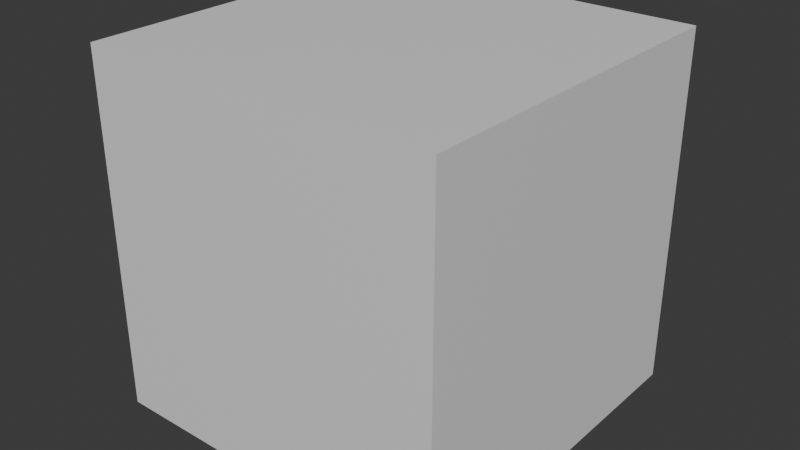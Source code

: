 # Source: key.blend  (saved by Blender 5.0.118; exported with 4.5.12 LTS)
import bpy
from mathutils import Matrix  # noqa: F401  (used for matrix-valued properties, if any)

bpy.ops.wm.read_factory_settings(use_empty=True)
scene = bpy.context.scene
scene.name = 'Scene'

# ---- collections
col_collection = bpy.data.collections.new('Collection'); scene.collection.children.link(col_collection)

# ---- materials (node trees are filled in below, after node groups)
mat_material = bpy.data.materials.new('Material')
mat_material.alpha_threshold = 0.0
mat_material.use_backface_culling_lightprobe_volume = False
mat_material.roughness = 0.5
mat_material.line_color = (0.0, 0.0, 0.0, 1.0)

# ---- material node trees
mat_material.use_nodes = True; mat_material.node_tree.nodes.clear()
_N = mat_material.node_tree.nodes; _L = mat_material.node_tree.links
n0 = _N.new('ShaderNodeOutputMaterial'); n0.name = 'Material Output'; n0.location = (200, 100)
n1 = _N.new('ShaderNodeBsdfPrincipled'); n1.name = 'Principled BSDF'; n1.location = (-200, 100)
_L.new(n1.outputs[0], n0.inputs[0])
n0.is_active_output = True

# ---- world
world_world = bpy.data.worlds.new('World'); scene.world = world_world
world_world.use_nodes = True; world_world.node_tree.nodes.clear()
_N = world_world.node_tree.nodes; _L = world_world.node_tree.links
n0 = _N.new('ShaderNodeOutputWorld'); n0.name = 'World Output'; n0.location = (200, 100)
n1 = _N.new('ShaderNodeBackground'); n1.name = 'Background'; n1.location = (-200, 100)
n1.inputs[0].default_value = (0.05088, 0.05088, 0.05088, 1.0)
_L.new(n1.outputs[0], n0.inputs[0])
n0.is_active_output = True
world_world.color = (0.05088, 0.05088, 0.05088)
world_world.sun_shadow_jitter_overblur = 0.0

# ---- meshes
me_cube = bpy.data.meshes.new('Cube')
me_cube.from_pydata([(0.5, 0.5, 1.0), (0.5, 0.5, 0.0), (0.5, -0.5, 1.0), (0.5, -0.5, 0.0), (-0.5, 0.5, 1.0), (-0.5, 0.5, 0.0), (-0.5, -0.5, 1.0), (-0.5, -0.5, 0.0)], [], [(0, 4, 6, 2), (3, 2, 6, 7), (7, 6, 4, 5), (5, 1, 3, 7), (1, 0, 2, 3), (5, 4, 0, 1)])
_uv = me_cube.uv_layers.new(name='UVMap')
_uv.uv.foreach_set('vector', [0.08755, 0.9314, 0.08755, 0.9352, 0.07503, 0.9352, 0.07503, 0.9314, 0.07503, 0.9276, 0.07503, 0.9314, 0.06251, 0.9314, 0.06251, 0.9276, 0.1126, 0.9276, 0.1126, 0.9314, 0.1001, 0.9314, 0.1001, 0.9276, 0.08755, 0.9238, 0.08755, 0.9276, 0.07503, 0.9276, 0.07503, 0.9238, 0.08755, 0.9276, 0.08755, 0.9314, 0.07503, 0.9314, 0.07503, 0.9276, 0.1001, 0.9276, 0.1001, 0.9314, 0.08755, 0.9314, 0.08755, 0.9276])
me_cube.materials.append(mat_material)
me_cube.use_mirror_vertex_groups = False
me_cube.update()

# ---- objects
ob_cube = bpy.data.objects.new('Cube', me_cube)

# ---- transforms, parenting, visibility, modifiers, constraints
ob_cube.location = (0.0, 0.0, 0.0)
ob_cube.lock_rotations_4d = False
ob_cube.empty_display_type = 'ARROWS'
ob_cube.lineart.crease_threshold = 0.0

# ---- collection membership
col_collection.objects.link(ob_cube)

# ---- scene / render settings (as saved in the file)
scene.frame_start = 1; scene.frame_end = 250; scene.frame_set(1)
scene.render.engine = 'BLENDER_EEVEE_NEXT'
scene.render.bake_bias = 0.0
scene.render.bake_samples = 0
scene.cycles.sampling_pattern = 'TABULATED_SOBOL'
scene.eevee.use_volume_custom_range = False
bpy.context.view_layer.update()

# ---- added for rendering (the .blend has no active camera and no usable light): camera, sun
cam_auto = bpy.data.cameras.new('AutoCamera')
cam_auto.lens = 50.0
cam_auto.sensor_width = 36.0
cam_auto.clip_end = 1000.0
ob_auto_camera = bpy.data.objects.new('AutoCamera', cam_auto)
scene.collection.objects.link(ob_auto_camera)
ob_auto_camera.location = (1.60254, -1.92304, 1.78203)
ob_auto_camera.rotation_euler = (1.09748, -7.21219e-08, 0.694738)
scene.camera = ob_auto_camera
light_auto_sun = bpy.data.lights.new('AutoSun', 'SUN')
light_auto_sun.energy = 3.0
light_auto_sun.angle = 0.0523599
ob_auto_sun = bpy.data.objects.new('AutoSun', light_auto_sun)
scene.collection.objects.link(ob_auto_sun)
ob_auto_sun.rotation_euler = (0.872665, 0.174533, 0.523599)
bpy.context.view_layer.update()
